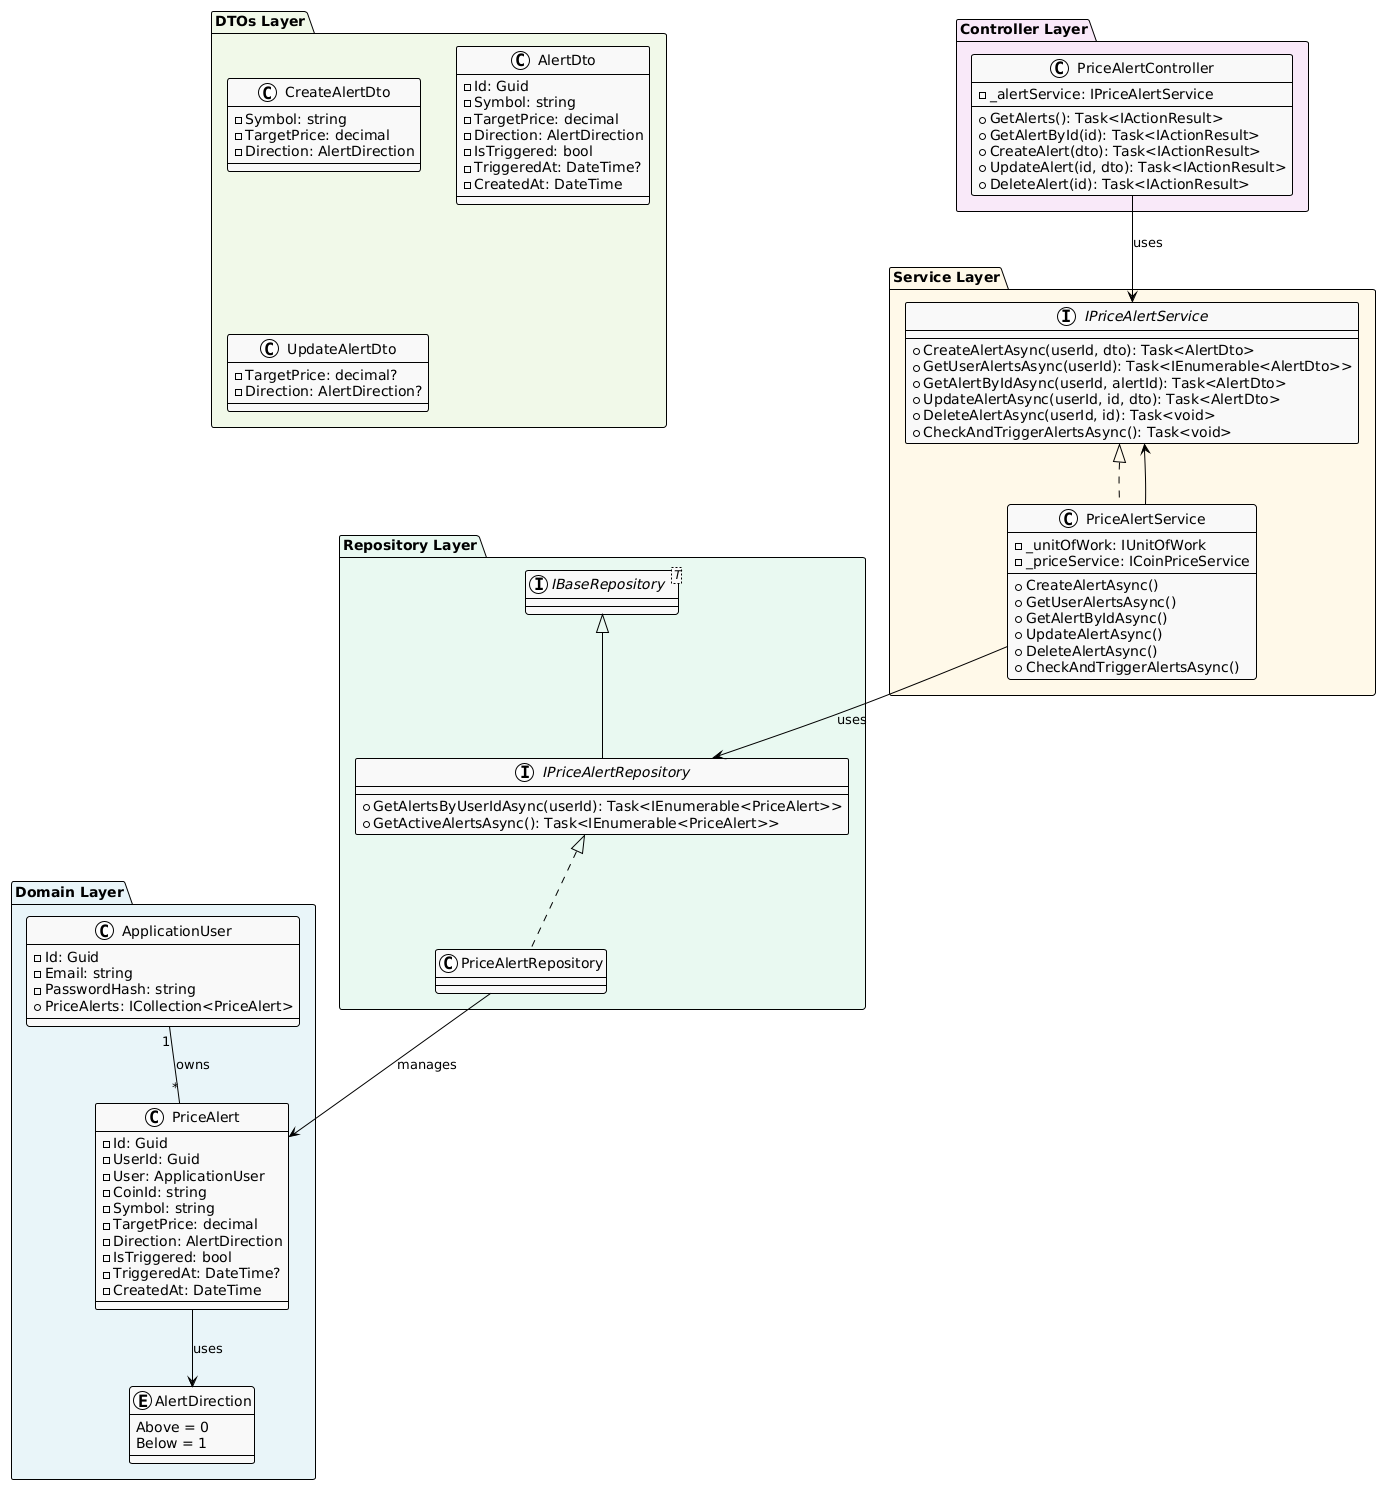

The diagram above was rendered by PlantUML. Its source (embedded in the PNG):
@startuml
!theme plain
skinparam backgroundColor #FFFFFF
skinparam classBackgroundColor #F8F8F8

package "Domain Layer" #E8F4F8 {
  class ApplicationUser {
    - Id: Guid
    - Email: string
    - PasswordHash: string
    + PriceAlerts: ICollection<PriceAlert>
  }

  enum AlertDirection {
    Above = 0
    Below = 1
  }

  class PriceAlert {
    - Id: Guid
    - UserId: Guid
    - User: ApplicationUser
    - CoinId: string
    - Symbol: string
    - TargetPrice: decimal
    - Direction: AlertDirection
    - IsTriggered: bool
    - TriggeredAt: DateTime?
    - CreatedAt: DateTime
  }
}

package "DTOs Layer" #F0F8E8 {
  class CreateAlertDto {
    - Symbol: string
    - TargetPrice: decimal
    - Direction: AlertDirection
  }

  class AlertDto {
    - Id: Guid
    - Symbol: string
    - TargetPrice: decimal
    - Direction: AlertDirection
    - IsTriggered: bool
    - TriggeredAt: DateTime?
    - CreatedAt: DateTime
  }

  class UpdateAlertDto {
    - TargetPrice: decimal?
    - Direction: AlertDirection?
  }
}

package "Service Layer" #FFF8E8 {
  interface IPriceAlertService {
    + CreateAlertAsync(userId, dto): Task<AlertDto>
    + GetUserAlertsAsync(userId): Task<IEnumerable<AlertDto>>
    + GetAlertByIdAsync(userId, alertId): Task<AlertDto>
    + UpdateAlertAsync(userId, id, dto): Task<AlertDto>
    + DeleteAlertAsync(userId, id): Task<void>
    + CheckAndTriggerAlertsAsync(): Task<void>
  }

  class PriceAlertService implements IPriceAlertService {
    - _unitOfWork: IUnitOfWork
    - _priceService: ICoinPriceService
    + CreateAlertAsync()
    + GetUserAlertsAsync()
    + GetAlertByIdAsync()
    + UpdateAlertAsync()
    + DeleteAlertAsync()
    + CheckAndTriggerAlertsAsync()
  }
}

package "Repository Layer" #E8F8F0 {
  interface IBaseRepository<T>
  interface IPriceAlertRepository extends IBaseRepository {
    + GetAlertsByUserIdAsync(userId): Task<IEnumerable<PriceAlert>>
    + GetActiveAlertsAsync(): Task<IEnumerable<PriceAlert>>
  }

  class PriceAlertRepository implements IPriceAlertRepository
}

package "Controller Layer" #F8E8F8 {
  class PriceAlertController {
    - _alertService: IPriceAlertService
    + GetAlerts(): Task<IActionResult>
    + GetAlertById(id): Task<IActionResult>
    + CreateAlert(dto): Task<IActionResult>
    + UpdateAlert(id, dto): Task<IActionResult>
    + DeleteAlert(id): Task<IActionResult>
  }
}

ApplicationUser "1" -- "*" PriceAlert : owns
PriceAlert --> AlertDirection : uses
PriceAlertService --> IPriceAlertService
PriceAlertService --> IPriceAlertRepository : uses
PriceAlertRepository --> PriceAlert : manages
PriceAlertController --> IPriceAlertService : uses
@enduml